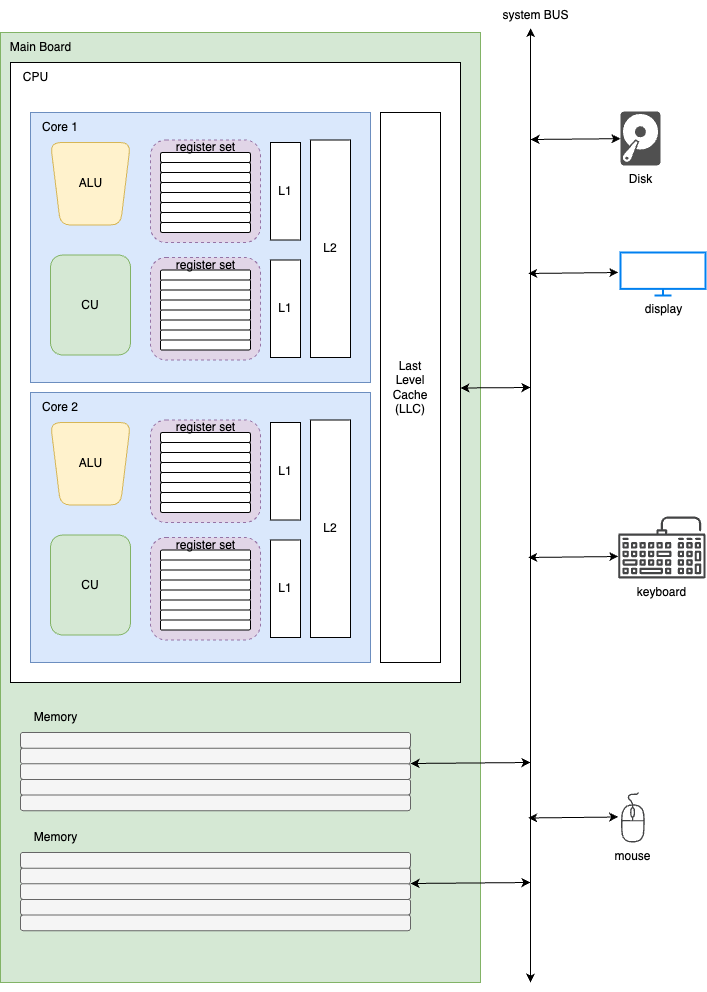

The diagram above was exported from draw.io. Its source (the exported page's mxGraphModel, read from the mxfile embedded in the PNG):
<mxGraphModel dx="1066" dy="558" grid="1" gridSize="10" guides="1" tooltips="1" connect="1" arrows="1" fold="1" page="1" pageScale="1" pageWidth="827" pageHeight="1169" math="0" shadow="0" adaptiveColors="none">
  <root>
    <mxCell id="0" />
    <mxCell id="1" parent="0" />
    <mxCell id="315" value="" style="group" vertex="1" connectable="0" parent="1">
      <mxGeometry width="705" height="982" as="geometry" />
    </mxCell>
    <mxCell id="234" value="Disk" style="sketch=0;pointerEvents=1;shadow=0;dashed=0;html=1;strokeColor=none;fillColor=#505050;labelPosition=center;verticalLabelPosition=bottom;verticalAlign=top;outlineConnect=0;align=center;shape=mxgraph.office.devices.hard_disk;" vertex="1" parent="315">
      <mxGeometry x="620" y="111" width="40" height="54" as="geometry" />
    </mxCell>
    <mxCell id="235" value="display" style="html=1;verticalLabelPosition=bottom;align=center;labelBackgroundColor=#ffffff;verticalAlign=top;strokeWidth=2;strokeColor=#0080F0;shadow=0;dashed=0;shape=mxgraph.ios7.icons.monitor;" vertex="1" parent="315">
      <mxGeometry x="620" y="252" width="85" height="43" as="geometry" />
    </mxCell>
    <mxCell id="284" value="keyboard" style="sketch=0;pointerEvents=1;shadow=0;dashed=0;html=1;strokeColor=none;fillColor=#434445;aspect=fixed;labelPosition=center;verticalLabelPosition=bottom;verticalAlign=top;align=center;outlineConnect=0;shape=mxgraph.vvd.keyboard;" vertex="1" parent="315">
      <mxGeometry x="617.68" y="516" width="87.32" height="62" as="geometry" />
    </mxCell>
    <mxCell id="285" value="mouse" style="sketch=0;pointerEvents=1;shadow=0;dashed=0;html=1;strokeColor=none;fillColor=#434445;aspect=fixed;labelPosition=center;verticalLabelPosition=bottom;verticalAlign=top;align=center;outlineConnect=0;shape=mxgraph.vvd.mouse;" vertex="1" parent="315">
      <mxGeometry x="620" y="792" width="24.5" height="50" as="geometry" />
    </mxCell>
    <mxCell id="198" value="" style="group" vertex="1" connectable="0" parent="315">
      <mxGeometry x="50" y="132" width="430" height="850" as="geometry" />
    </mxCell>
    <mxCell id="289" value="" style="rounded=0;whiteSpace=wrap;html=1;fillColor=#d5e8d4;strokeColor=#82b366;" vertex="1" parent="198">
      <mxGeometry x="-50" y="-100" width="480" height="950" as="geometry" />
    </mxCell>
    <mxCell id="231" value="" style="rounded=0;whiteSpace=wrap;html=1;" vertex="1" parent="198">
      <mxGeometry x="-40" y="-70" width="450" height="620" as="geometry" />
    </mxCell>
    <mxCell id="199" value="" style="rounded=0;whiteSpace=wrap;html=1;fillColor=#dae8fc;strokeColor=#6c8ebf;" vertex="1" parent="198">
      <mxGeometry x="-20" y="-20" width="340" height="270" as="geometry" />
    </mxCell>
    <mxCell id="62" value="" style="rounded=1;whiteSpace=wrap;html=1;dashed=1;fillColor=#e1d5e7;strokeColor=#9673a6;" vertex="1" parent="198">
      <mxGeometry x="100" y="7.5" width="110" height="102.5" as="geometry" />
    </mxCell>
    <mxCell id="19" value="CU" style="rounded=1;whiteSpace=wrap;html=1;container=0;fillColor=#d5e8d4;strokeColor=#82b366;" vertex="1" parent="198">
      <mxGeometry y="122.5" width="80" height="100" as="geometry" />
    </mxCell>
    <mxCell id="23" value="" style="rounded=1;whiteSpace=wrap;html=1;container=0;" vertex="1" parent="198">
      <mxGeometry x="110" y="20" width="90" height="10" as="geometry" />
    </mxCell>
    <mxCell id="43" value="" style="shape=trapezoid;perimeter=trapezoidPerimeter;whiteSpace=wrap;html=1;fixedSize=1;rotation=-180;size=10;container=0;rounded=1;fillColor=#fff2cc;strokeColor=#d6b656;" vertex="1" parent="198">
      <mxGeometry y="10" width="80" height="82.5" as="geometry" />
    </mxCell>
    <mxCell id="44" value="ALU" style="text;html=1;align=center;verticalAlign=middle;resizable=0;points=[];autosize=1;strokeColor=none;fillColor=none;container=0;rounded=1;" vertex="1" parent="198">
      <mxGeometry x="15" y="36.25" width="50" height="30" as="geometry" />
    </mxCell>
    <mxCell id="46" value="" style="rounded=1;whiteSpace=wrap;html=1;container=0;" vertex="1" parent="198">
      <mxGeometry x="110" y="30" width="90" height="10" as="geometry" />
    </mxCell>
    <mxCell id="47" value="" style="rounded=1;whiteSpace=wrap;html=1;container=0;" vertex="1" parent="198">
      <mxGeometry x="110" y="40" width="90" height="10" as="geometry" />
    </mxCell>
    <mxCell id="48" value="" style="rounded=1;whiteSpace=wrap;html=1;container=0;" vertex="1" parent="198">
      <mxGeometry x="110" y="50" width="90" height="10" as="geometry" />
    </mxCell>
    <mxCell id="49" value="" style="rounded=1;whiteSpace=wrap;html=1;container=0;" vertex="1" parent="198">
      <mxGeometry x="110" y="60" width="90" height="10" as="geometry" />
    </mxCell>
    <mxCell id="50" value="" style="rounded=1;whiteSpace=wrap;html=1;container=0;" vertex="1" parent="198">
      <mxGeometry x="110" y="70" width="90" height="10" as="geometry" />
    </mxCell>
    <mxCell id="51" value="" style="rounded=1;whiteSpace=wrap;html=1;container=0;" vertex="1" parent="198">
      <mxGeometry x="110" y="80" width="90" height="10" as="geometry" />
    </mxCell>
    <mxCell id="52" value="" style="rounded=1;whiteSpace=wrap;html=1;container=0;" vertex="1" parent="198">
      <mxGeometry x="110" y="90" width="90" height="10" as="geometry" />
    </mxCell>
    <mxCell id="183" value="register set" style="text;html=1;align=center;verticalAlign=middle;whiteSpace=wrap;rounded=0;" vertex="1" parent="198">
      <mxGeometry x="117.5" width="75" height="30" as="geometry" />
    </mxCell>
    <mxCell id="185" value="" style="rounded=1;whiteSpace=wrap;html=1;dashed=1;fillColor=#e1d5e7;strokeColor=#9673a6;" vertex="1" parent="198">
      <mxGeometry x="100" y="125" width="110" height="102.5" as="geometry" />
    </mxCell>
    <mxCell id="186" value="" style="rounded=1;whiteSpace=wrap;html=1;container=0;" vertex="1" parent="198">
      <mxGeometry x="110" y="137.5" width="90" height="10" as="geometry" />
    </mxCell>
    <mxCell id="187" value="" style="rounded=1;whiteSpace=wrap;html=1;container=0;" vertex="1" parent="198">
      <mxGeometry x="110" y="147.5" width="90" height="10" as="geometry" />
    </mxCell>
    <mxCell id="188" value="" style="rounded=1;whiteSpace=wrap;html=1;container=0;" vertex="1" parent="198">
      <mxGeometry x="110" y="157.5" width="90" height="10" as="geometry" />
    </mxCell>
    <mxCell id="189" value="" style="rounded=1;whiteSpace=wrap;html=1;container=0;" vertex="1" parent="198">
      <mxGeometry x="110" y="167.5" width="90" height="10" as="geometry" />
    </mxCell>
    <mxCell id="190" value="" style="rounded=1;whiteSpace=wrap;html=1;container=0;" vertex="1" parent="198">
      <mxGeometry x="110" y="177.5" width="90" height="10" as="geometry" />
    </mxCell>
    <mxCell id="191" value="" style="rounded=1;whiteSpace=wrap;html=1;container=0;" vertex="1" parent="198">
      <mxGeometry x="110" y="187.5" width="90" height="10" as="geometry" />
    </mxCell>
    <mxCell id="192" value="" style="rounded=1;whiteSpace=wrap;html=1;container=0;" vertex="1" parent="198">
      <mxGeometry x="110" y="197.5" width="90" height="10" as="geometry" />
    </mxCell>
    <mxCell id="193" value="" style="rounded=1;whiteSpace=wrap;html=1;container=0;" vertex="1" parent="198">
      <mxGeometry x="110" y="207.5" width="90" height="10" as="geometry" />
    </mxCell>
    <mxCell id="194" value="register set" style="text;html=1;align=center;verticalAlign=middle;whiteSpace=wrap;rounded=0;" vertex="1" parent="198">
      <mxGeometry x="117.5" y="117.5" width="75" height="30" as="geometry" />
    </mxCell>
    <mxCell id="195" value="L1" style="rounded=0;whiteSpace=wrap;html=1;" vertex="1" parent="198">
      <mxGeometry x="220" y="10" width="30" height="97.5" as="geometry" />
    </mxCell>
    <mxCell id="196" value="L1" style="rounded=0;whiteSpace=wrap;html=1;" vertex="1" parent="198">
      <mxGeometry x="220" y="127.5" width="30" height="97.5" as="geometry" />
    </mxCell>
    <mxCell id="197" value="L2" style="rounded=0;whiteSpace=wrap;html=1;" vertex="1" parent="198">
      <mxGeometry x="260" y="7.5" width="40" height="217.5" as="geometry" />
    </mxCell>
    <mxCell id="229" value="Core 1" style="text;html=1;align=center;verticalAlign=middle;whiteSpace=wrap;rounded=0;" vertex="1" parent="198">
      <mxGeometry x="-20" y="-20" width="60" height="30" as="geometry" />
    </mxCell>
    <mxCell id="232" value="CPU" style="text;html=1;align=center;verticalAlign=middle;resizable=0;points=[];autosize=1;strokeColor=none;fillColor=none;" vertex="1" parent="198">
      <mxGeometry x="-40" y="-70" width="50" height="30" as="geometry" />
    </mxCell>
    <mxCell id="291" value="" style="group" vertex="1" connectable="0" parent="198">
      <mxGeometry x="-30" y="600" width="390" height="93.75" as="geometry" />
    </mxCell>
    <mxCell id="292" value="" style="rounded=1;whiteSpace=wrap;html=1;container=0;fillColor=#f5f5f5;fontColor=#333333;strokeColor=#666666;" vertex="1" parent="291">
      <mxGeometry width="390" height="15.625" as="geometry" />
    </mxCell>
    <mxCell id="293" value="" style="rounded=1;whiteSpace=wrap;html=1;container=0;fillColor=#f5f5f5;fontColor=#333333;strokeColor=#666666;" vertex="1" parent="291">
      <mxGeometry y="15.625" width="390" height="15.625" as="geometry" />
    </mxCell>
    <mxCell id="294" value="" style="rounded=1;whiteSpace=wrap;html=1;container=0;fillColor=#f5f5f5;fontColor=#333333;strokeColor=#666666;" vertex="1" parent="291">
      <mxGeometry y="31.25" width="390" height="15.625" as="geometry" />
    </mxCell>
    <mxCell id="295" value="" style="rounded=1;whiteSpace=wrap;html=1;container=0;fillColor=#f5f5f5;fontColor=#333333;strokeColor=#666666;" vertex="1" parent="291">
      <mxGeometry y="46.875" width="390" height="15.625" as="geometry" />
    </mxCell>
    <mxCell id="296" value="" style="rounded=1;whiteSpace=wrap;html=1;container=0;fillColor=#f5f5f5;fontColor=#333333;strokeColor=#666666;" vertex="1" parent="291">
      <mxGeometry y="62.5" width="390" height="15.625" as="geometry" />
    </mxCell>
    <mxCell id="298" value="" style="group" vertex="1" connectable="0" parent="198">
      <mxGeometry x="-30" y="720" width="390" height="93.75" as="geometry" />
    </mxCell>
    <mxCell id="299" value="" style="rounded=1;whiteSpace=wrap;html=1;container=0;fillColor=#f5f5f5;fontColor=#333333;strokeColor=#666666;" vertex="1" parent="298">
      <mxGeometry width="390" height="15.625" as="geometry" />
    </mxCell>
    <mxCell id="300" value="" style="rounded=1;whiteSpace=wrap;html=1;container=0;fillColor=#f5f5f5;fontColor=#333333;strokeColor=#666666;" vertex="1" parent="298">
      <mxGeometry y="15.625" width="390" height="15.625" as="geometry" />
    </mxCell>
    <mxCell id="301" value="" style="rounded=1;whiteSpace=wrap;html=1;container=0;fillColor=#f5f5f5;fontColor=#333333;strokeColor=#666666;" vertex="1" parent="298">
      <mxGeometry y="31.25" width="390" height="15.625" as="geometry" />
    </mxCell>
    <mxCell id="302" value="" style="rounded=1;whiteSpace=wrap;html=1;container=0;fillColor=#f5f5f5;fontColor=#333333;strokeColor=#666666;" vertex="1" parent="298">
      <mxGeometry y="46.875" width="390" height="15.625" as="geometry" />
    </mxCell>
    <mxCell id="303" value="" style="rounded=1;whiteSpace=wrap;html=1;container=0;fillColor=#f5f5f5;fontColor=#333333;strokeColor=#666666;" vertex="1" parent="298">
      <mxGeometry y="62.5" width="390" height="15.625" as="geometry" />
    </mxCell>
    <mxCell id="304" value="Memory" style="text;html=1;align=center;verticalAlign=middle;resizable=0;points=[];autosize=1;strokeColor=none;fillColor=none;" vertex="1" parent="198">
      <mxGeometry x="-30" y="570" width="70" height="30" as="geometry" />
    </mxCell>
    <mxCell id="305" value="Memory" style="text;html=1;align=center;verticalAlign=middle;resizable=0;points=[];autosize=1;strokeColor=none;fillColor=none;" vertex="1" parent="198">
      <mxGeometry x="-30" y="690" width="70" height="30" as="geometry" />
    </mxCell>
    <mxCell id="310" value="" style="endArrow=classic;startArrow=classic;html=1;" edge="1" parent="198">
      <mxGeometry width="50" height="50" relative="1" as="geometry">
        <mxPoint x="359.99999999999994" y="631" as="sourcePoint" />
        <mxPoint x="480" y="630" as="targetPoint" />
      </mxGeometry>
    </mxCell>
    <mxCell id="311" value="" style="endArrow=classic;startArrow=classic;html=1;" edge="1" parent="198">
      <mxGeometry width="50" height="50" relative="1" as="geometry">
        <mxPoint x="359.99999999999994" y="751" as="sourcePoint" />
        <mxPoint x="480" y="750" as="targetPoint" />
      </mxGeometry>
    </mxCell>
    <mxCell id="200" value="" style="group" vertex="1" connectable="0" parent="315">
      <mxGeometry x="50" y="412" width="320" height="250" as="geometry" />
    </mxCell>
    <mxCell id="201" value="" style="rounded=0;whiteSpace=wrap;html=1;fillColor=#dae8fc;strokeColor=#6c8ebf;" vertex="1" parent="200">
      <mxGeometry x="-20" y="-20" width="340" height="270" as="geometry" />
    </mxCell>
    <mxCell id="202" value="" style="rounded=1;whiteSpace=wrap;html=1;dashed=1;fillColor=#e1d5e7;strokeColor=#9673a6;" vertex="1" parent="200">
      <mxGeometry x="100" y="7.5" width="110" height="102.5" as="geometry" />
    </mxCell>
    <mxCell id="203" value="CU" style="rounded=1;whiteSpace=wrap;html=1;container=0;fillColor=#d5e8d4;strokeColor=#82b366;" vertex="1" parent="200">
      <mxGeometry y="122.5" width="80" height="100" as="geometry" />
    </mxCell>
    <mxCell id="204" value="" style="rounded=1;whiteSpace=wrap;html=1;container=0;" vertex="1" parent="200">
      <mxGeometry x="110" y="20" width="90" height="10" as="geometry" />
    </mxCell>
    <mxCell id="205" value="" style="shape=trapezoid;perimeter=trapezoidPerimeter;whiteSpace=wrap;html=1;fixedSize=1;rotation=-180;size=10;container=0;rounded=1;fillColor=#fff2cc;strokeColor=#d6b656;" vertex="1" parent="200">
      <mxGeometry y="10" width="80" height="82.5" as="geometry" />
    </mxCell>
    <mxCell id="206" value="ALU" style="text;html=1;align=center;verticalAlign=middle;resizable=0;points=[];autosize=1;strokeColor=none;fillColor=none;container=0;rounded=1;" vertex="1" parent="200">
      <mxGeometry x="15" y="36.25" width="50" height="30" as="geometry" />
    </mxCell>
    <mxCell id="207" value="" style="rounded=1;whiteSpace=wrap;html=1;container=0;" vertex="1" parent="200">
      <mxGeometry x="110" y="30" width="90" height="10" as="geometry" />
    </mxCell>
    <mxCell id="208" value="" style="rounded=1;whiteSpace=wrap;html=1;container=0;" vertex="1" parent="200">
      <mxGeometry x="110" y="40" width="90" height="10" as="geometry" />
    </mxCell>
    <mxCell id="209" value="" style="rounded=1;whiteSpace=wrap;html=1;container=0;" vertex="1" parent="200">
      <mxGeometry x="110" y="50" width="90" height="10" as="geometry" />
    </mxCell>
    <mxCell id="210" value="" style="rounded=1;whiteSpace=wrap;html=1;container=0;" vertex="1" parent="200">
      <mxGeometry x="110" y="60" width="90" height="10" as="geometry" />
    </mxCell>
    <mxCell id="211" value="" style="rounded=1;whiteSpace=wrap;html=1;container=0;" vertex="1" parent="200">
      <mxGeometry x="110" y="70" width="90" height="10" as="geometry" />
    </mxCell>
    <mxCell id="212" value="" style="rounded=1;whiteSpace=wrap;html=1;container=0;" vertex="1" parent="200">
      <mxGeometry x="110" y="80" width="90" height="10" as="geometry" />
    </mxCell>
    <mxCell id="213" value="" style="rounded=1;whiteSpace=wrap;html=1;container=0;" vertex="1" parent="200">
      <mxGeometry x="110" y="90" width="90" height="10" as="geometry" />
    </mxCell>
    <mxCell id="214" value="register set" style="text;html=1;align=center;verticalAlign=middle;whiteSpace=wrap;rounded=0;" vertex="1" parent="200">
      <mxGeometry x="117.5" width="75" height="30" as="geometry" />
    </mxCell>
    <mxCell id="215" value="" style="rounded=1;whiteSpace=wrap;html=1;dashed=1;fillColor=#e1d5e7;strokeColor=#9673a6;" vertex="1" parent="200">
      <mxGeometry x="100" y="125" width="110" height="102.5" as="geometry" />
    </mxCell>
    <mxCell id="216" value="" style="rounded=1;whiteSpace=wrap;html=1;container=0;" vertex="1" parent="200">
      <mxGeometry x="110" y="137.5" width="90" height="10" as="geometry" />
    </mxCell>
    <mxCell id="217" value="" style="rounded=1;whiteSpace=wrap;html=1;container=0;" vertex="1" parent="200">
      <mxGeometry x="110" y="147.5" width="90" height="10" as="geometry" />
    </mxCell>
    <mxCell id="218" value="" style="rounded=1;whiteSpace=wrap;html=1;container=0;" vertex="1" parent="200">
      <mxGeometry x="110" y="157.5" width="90" height="10" as="geometry" />
    </mxCell>
    <mxCell id="219" value="" style="rounded=1;whiteSpace=wrap;html=1;container=0;" vertex="1" parent="200">
      <mxGeometry x="110" y="167.5" width="90" height="10" as="geometry" />
    </mxCell>
    <mxCell id="220" value="" style="rounded=1;whiteSpace=wrap;html=1;container=0;" vertex="1" parent="200">
      <mxGeometry x="110" y="177.5" width="90" height="10" as="geometry" />
    </mxCell>
    <mxCell id="221" value="" style="rounded=1;whiteSpace=wrap;html=1;container=0;" vertex="1" parent="200">
      <mxGeometry x="110" y="187.5" width="90" height="10" as="geometry" />
    </mxCell>
    <mxCell id="222" value="" style="rounded=1;whiteSpace=wrap;html=1;container=0;" vertex="1" parent="200">
      <mxGeometry x="110" y="197.5" width="90" height="10" as="geometry" />
    </mxCell>
    <mxCell id="223" value="" style="rounded=1;whiteSpace=wrap;html=1;container=0;" vertex="1" parent="200">
      <mxGeometry x="110" y="207.5" width="90" height="10" as="geometry" />
    </mxCell>
    <mxCell id="224" value="register set" style="text;html=1;align=center;verticalAlign=middle;whiteSpace=wrap;rounded=0;" vertex="1" parent="200">
      <mxGeometry x="117.5" y="117.5" width="75" height="30" as="geometry" />
    </mxCell>
    <mxCell id="225" value="L1" style="rounded=0;whiteSpace=wrap;html=1;" vertex="1" parent="200">
      <mxGeometry x="220" y="10" width="30" height="97.5" as="geometry" />
    </mxCell>
    <mxCell id="226" value="L1" style="rounded=0;whiteSpace=wrap;html=1;" vertex="1" parent="200">
      <mxGeometry x="220" y="127.5" width="30" height="97.5" as="geometry" />
    </mxCell>
    <mxCell id="227" value="L2" style="rounded=0;whiteSpace=wrap;html=1;" vertex="1" parent="200">
      <mxGeometry x="260" y="7.5" width="40" height="217.5" as="geometry" />
    </mxCell>
    <mxCell id="230" value="Core 2" style="text;html=1;align=center;verticalAlign=middle;whiteSpace=wrap;rounded=0;" vertex="1" parent="200">
      <mxGeometry x="-20" y="-20" width="60" height="30" as="geometry" />
    </mxCell>
    <mxCell id="228" value="Last&lt;br&gt;&lt;div&gt;Level&lt;/div&gt;&lt;div&gt;Cache&lt;/div&gt;&lt;div&gt;(LLC)&lt;/div&gt;" style="rounded=0;whiteSpace=wrap;html=1;" vertex="1" parent="315">
      <mxGeometry x="380" y="112" width="60" height="550" as="geometry" />
    </mxCell>
    <mxCell id="286" value="" style="endArrow=classic;startArrow=classic;html=1;" edge="1" parent="315">
      <mxGeometry width="50" height="50" relative="1" as="geometry">
        <mxPoint x="530" y="982" as="sourcePoint" />
        <mxPoint x="530" y="27.629999999999995" as="targetPoint" />
      </mxGeometry>
    </mxCell>
    <mxCell id="306" value="" style="endArrow=classic;startArrow=classic;html=1;" edge="1" parent="315" target="234">
      <mxGeometry width="50" height="50" relative="1" as="geometry">
        <mxPoint x="530" y="139" as="sourcePoint" />
        <mxPoint x="370" y="222" as="targetPoint" />
      </mxGeometry>
    </mxCell>
    <mxCell id="307" value="" style="endArrow=classic;startArrow=classic;html=1;" edge="1" parent="315">
      <mxGeometry width="50" height="50" relative="1" as="geometry">
        <mxPoint x="527.68" y="273" as="sourcePoint" />
        <mxPoint x="617.68" y="272" as="targetPoint" />
      </mxGeometry>
    </mxCell>
    <mxCell id="308" value="" style="endArrow=classic;startArrow=classic;html=1;" edge="1" parent="315">
      <mxGeometry width="50" height="50" relative="1" as="geometry">
        <mxPoint x="527.68" y="557" as="sourcePoint" />
        <mxPoint x="617.68" y="556" as="targetPoint" />
      </mxGeometry>
    </mxCell>
    <mxCell id="309" value="" style="endArrow=classic;startArrow=classic;html=1;" edge="1" parent="315">
      <mxGeometry width="50" height="50" relative="1" as="geometry">
        <mxPoint x="527.68" y="817.5" as="sourcePoint" />
        <mxPoint x="617.68" y="816.5" as="targetPoint" />
      </mxGeometry>
    </mxCell>
    <mxCell id="312" value="" style="endArrow=classic;startArrow=classic;html=1;" edge="1" parent="315">
      <mxGeometry width="50" height="50" relative="1" as="geometry">
        <mxPoint x="459.99999999999994" y="387.5" as="sourcePoint" />
        <mxPoint x="530" y="387" as="targetPoint" />
      </mxGeometry>
    </mxCell>
    <mxCell id="313" value="Main Board" style="text;html=1;align=center;verticalAlign=middle;resizable=0;points=[];autosize=1;strokeColor=none;fillColor=none;" vertex="1" parent="315">
      <mxGeometry y="32" width="80" height="30" as="geometry" />
    </mxCell>
    <mxCell id="314" value="system BUS" style="text;html=1;align=center;verticalAlign=middle;resizable=0;points=[];autosize=1;strokeColor=none;fillColor=none;" vertex="1" parent="315">
      <mxGeometry x="490" width="90" height="30" as="geometry" />
    </mxCell>
  </root>
</mxGraphModel>